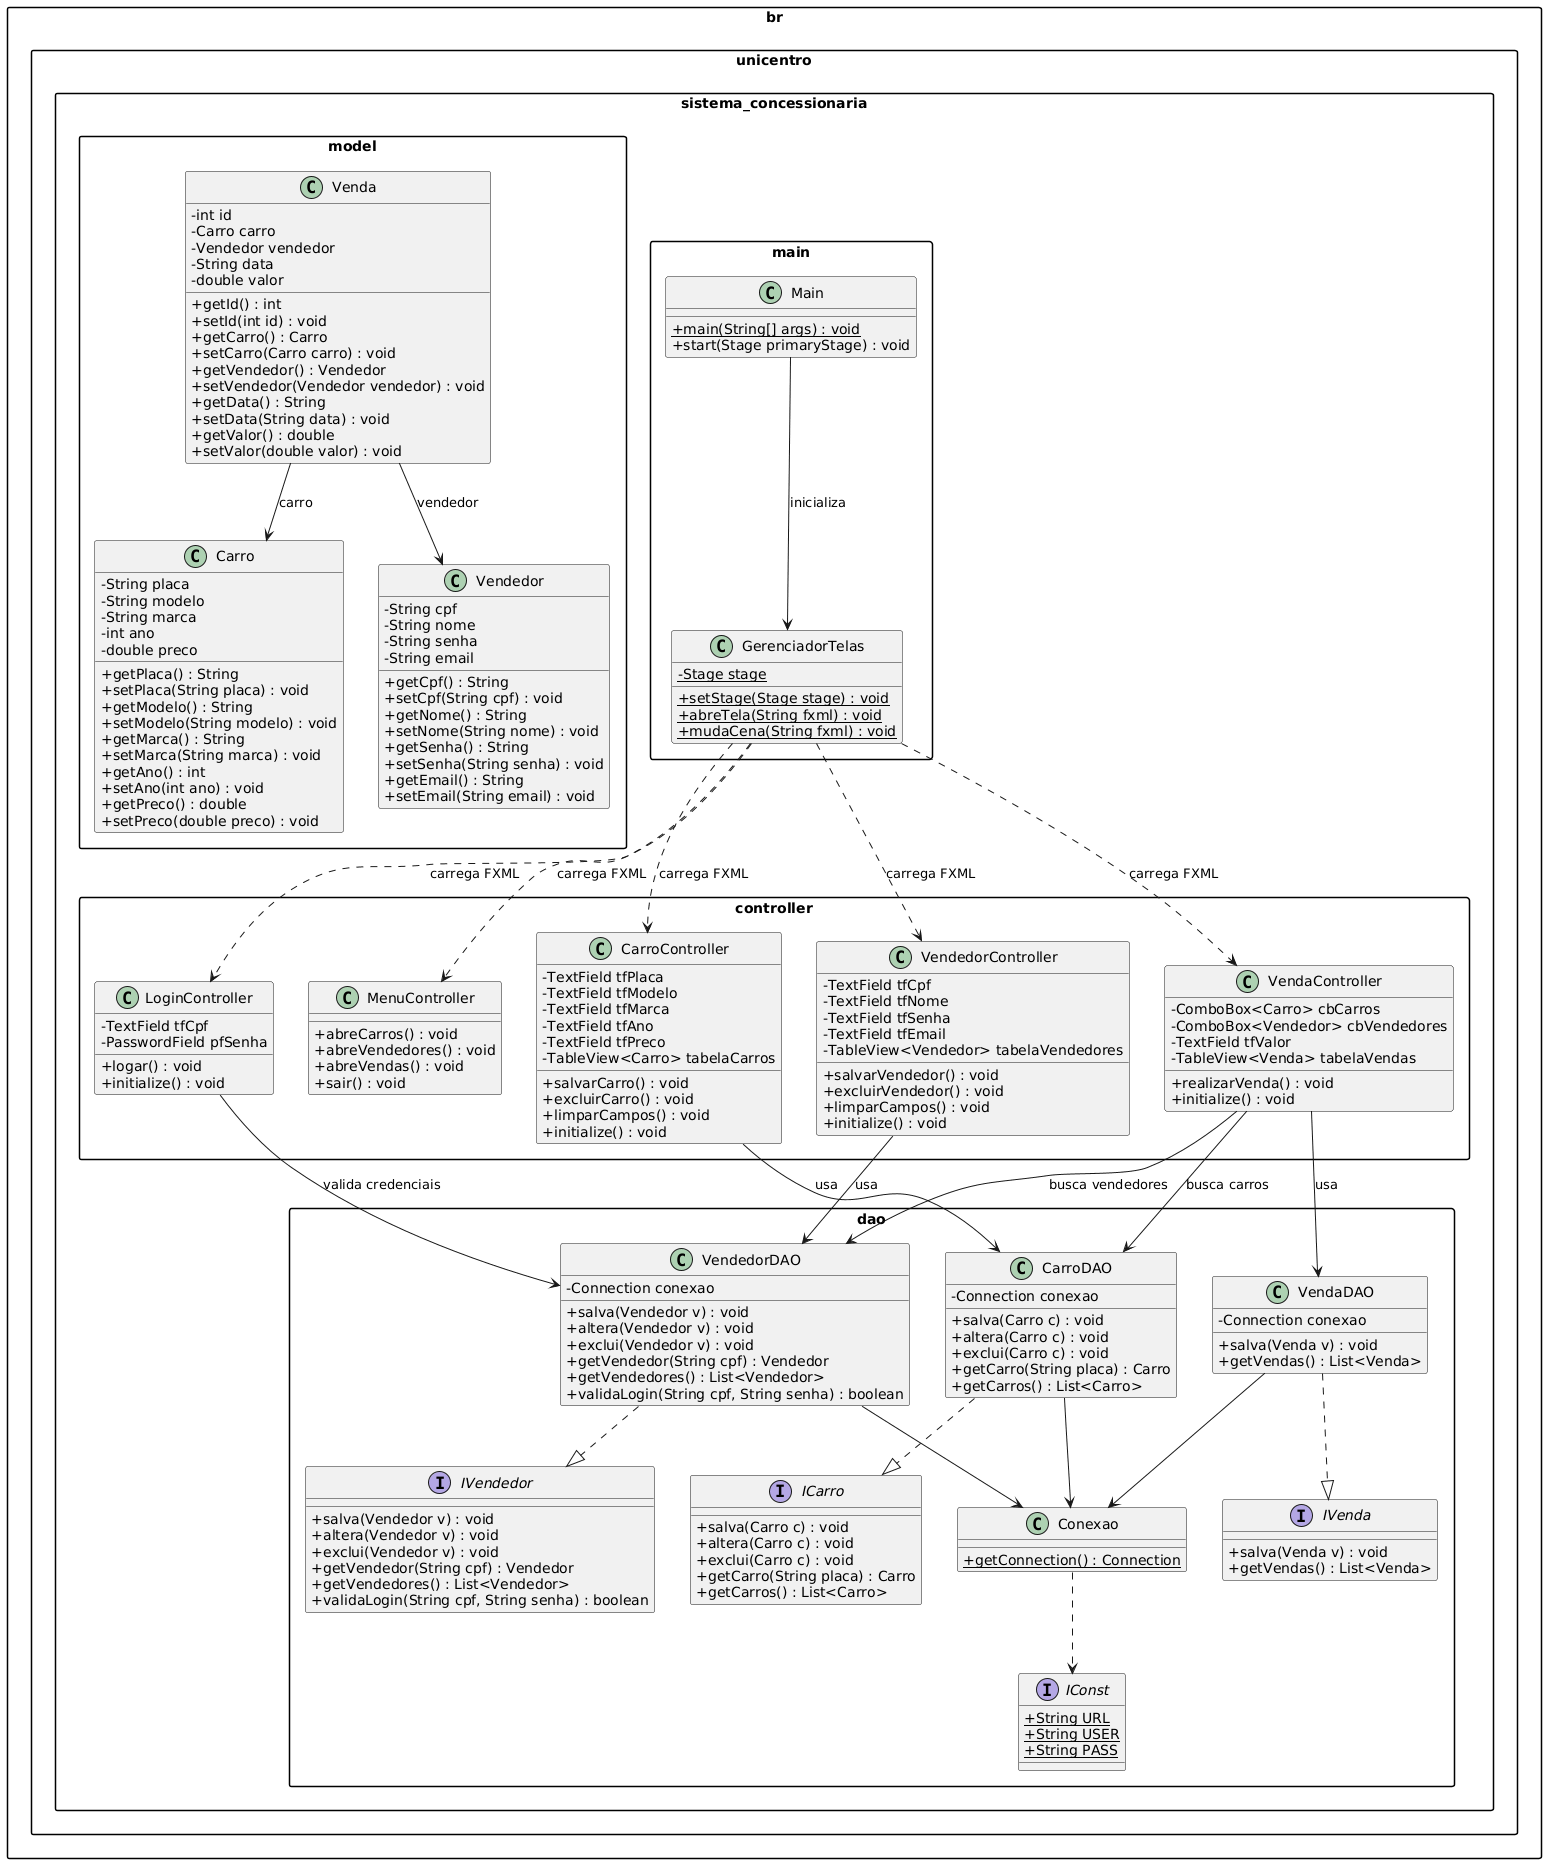

The diagram above was rendered by PlantUML. Its source (embedded in the PNG):
@startuml
skinparam packageStyle rectangle
skinparam classAttributeIconSize 0

package "br.unicentro.sistema_concessionaria.model" {
    class Carro {
        - String placa
        - String modelo
        - String marca
        - int ano
        - double preco
        + getPlaca() : String
        + setPlaca(String placa) : void
        + getModelo() : String
        + setModelo(String modelo) : void
        + getMarca() : String
        + setMarca(String marca) : void
        + getAno() : int
        + setAno(int ano) : void
        + getPreco() : double
        + setPreco(double preco) : void
    }

    class Vendedor {
        - String cpf
        - String nome
        - String senha
        - String email
        + getCpf() : String
        + setCpf(String cpf) : void
        + getNome() : String
        + setNome(String nome) : void
        + getSenha() : String
        + setSenha(String senha) : void
        + getEmail() : String
        + setEmail(String email) : void
    }

    class Venda {
        - int id
        - Carro carro
        - Vendedor vendedor
        - String data
        - double valor
        + getId() : int
        + setId(int id) : void
        + getCarro() : Carro
        + setCarro(Carro carro) : void
        + getVendedor() : Vendedor
        + setVendedor(Vendedor vendedor) : void
        + getData() : String
        + setData(String data) : void
        + getValor() : double
        + setValor(double valor) : void
    }
}

package "br.unicentro.sistema_concessionaria.dao" {
    interface IConst {
        {static} + String URL
        {static} + String USER
        {static} + String PASS
    }

    class Conexao {
        {static} + getConnection() : Connection
    }

    interface ICarro {
        + salva(Carro c) : void
        + altera(Carro c) : void
        + exclui(Carro c) : void
        + getCarro(String placa) : Carro
        + getCarros() : List<Carro>
    }

    class CarroDAO {
        - Connection conexao
        + salva(Carro c) : void
        + altera(Carro c) : void
        + exclui(Carro c) : void
        + getCarro(String placa) : Carro
        + getCarros() : List<Carro>
    }

    interface IVendedor {
        + salva(Vendedor v) : void
        + altera(Vendedor v) : void
        + exclui(Vendedor v) : void
        + getVendedor(String cpf) : Vendedor
        + getVendedores() : List<Vendedor>
        + validaLogin(String cpf, String senha) : boolean
    }

    class VendedorDAO {
        - Connection conexao
        + salva(Vendedor v) : void
        + altera(Vendedor v) : void
        + exclui(Vendedor v) : void
        + getVendedor(String cpf) : Vendedor
        + getVendedores() : List<Vendedor>
        + validaLogin(String cpf, String senha) : boolean
    }

    interface IVenda {
        + salva(Venda v) : void
        + getVendas() : List<Venda>
    }

    class VendaDAO {
        - Connection conexao
        + salva(Venda v) : void
        + getVendas() : List<Venda>
    }

    CarroDAO ..|> ICarro
    VendedorDAO ..|> IVendedor
    VendaDAO ..|> IVenda
    CarroDAO --> Conexao
    VendedorDAO --> Conexao
    VendaDAO --> Conexao
    Conexao ..> IConst
}

package "br.unicentro.sistema_concessionaria.controller" {
    class LoginController {
        - TextField tfCpf
        - PasswordField pfSenha
        + logar() : void
        + initialize() : void
    }

    class MenuController {
        + abreCarros() : void
        + abreVendedores() : void
        + abreVendas() : void
        + sair() : void
    }

    class CarroController {
        - TextField tfPlaca
        - TextField tfModelo
        - TextField tfMarca
        - TextField tfAno
        - TextField tfPreco
        - TableView<Carro> tabelaCarros
        + salvarCarro() : void
        + excluirCarro() : void
        + limparCampos() : void
        + initialize() : void
    }

    class VendedorController {
        - TextField tfCpf
        - TextField tfNome
        - TextField tfSenha
        - TextField tfEmail
        - TableView<Vendedor> tabelaVendedores
        + salvarVendedor() : void
        + excluirVendedor() : void
        + limparCampos() : void
        + initialize() : void
    }

    class VendaController {
        - ComboBox<Carro> cbCarros
        - ComboBox<Vendedor> cbVendedores
        - TextField tfValor
        - TableView<Venda> tabelaVendas
        + realizarVenda() : void
        + initialize() : void
    }
}

package "br.unicentro.sistema_concessionaria.main" {
    class Main {
        {static} + main(String[] args) : void
        + start(Stage primaryStage) : void
    }

    class GerenciadorTelas {
        {static} - Stage stage
        {static} + setStage(Stage stage) : void
        {static} + abreTela(String fxml) : void
        {static} + mudaCena(String fxml) : void
    }
}

' Relacionamentos entre Model, DAO e Controllers
Venda --> Carro : carro
Venda --> Vendedor : vendedor

CarroController --> CarroDAO : usa
VendedorController --> VendedorDAO : usa
VendaController --> VendaDAO : usa
VendaController --> CarroDAO : busca carros
VendaController --> VendedorDAO : busca vendedores
LoginController --> VendedorDAO : valida credenciais

Main --> GerenciadorTelas : inicializa
GerenciadorTelas ..> LoginController : carrega FXML
GerenciadorTelas ..> MenuController : carrega FXML
GerenciadorTelas ..> CarroController : carrega FXML
GerenciadorTelas ..> VendedorController : carrega FXML
GerenciadorTelas ..> VendaController : carrega FXML
@enduml